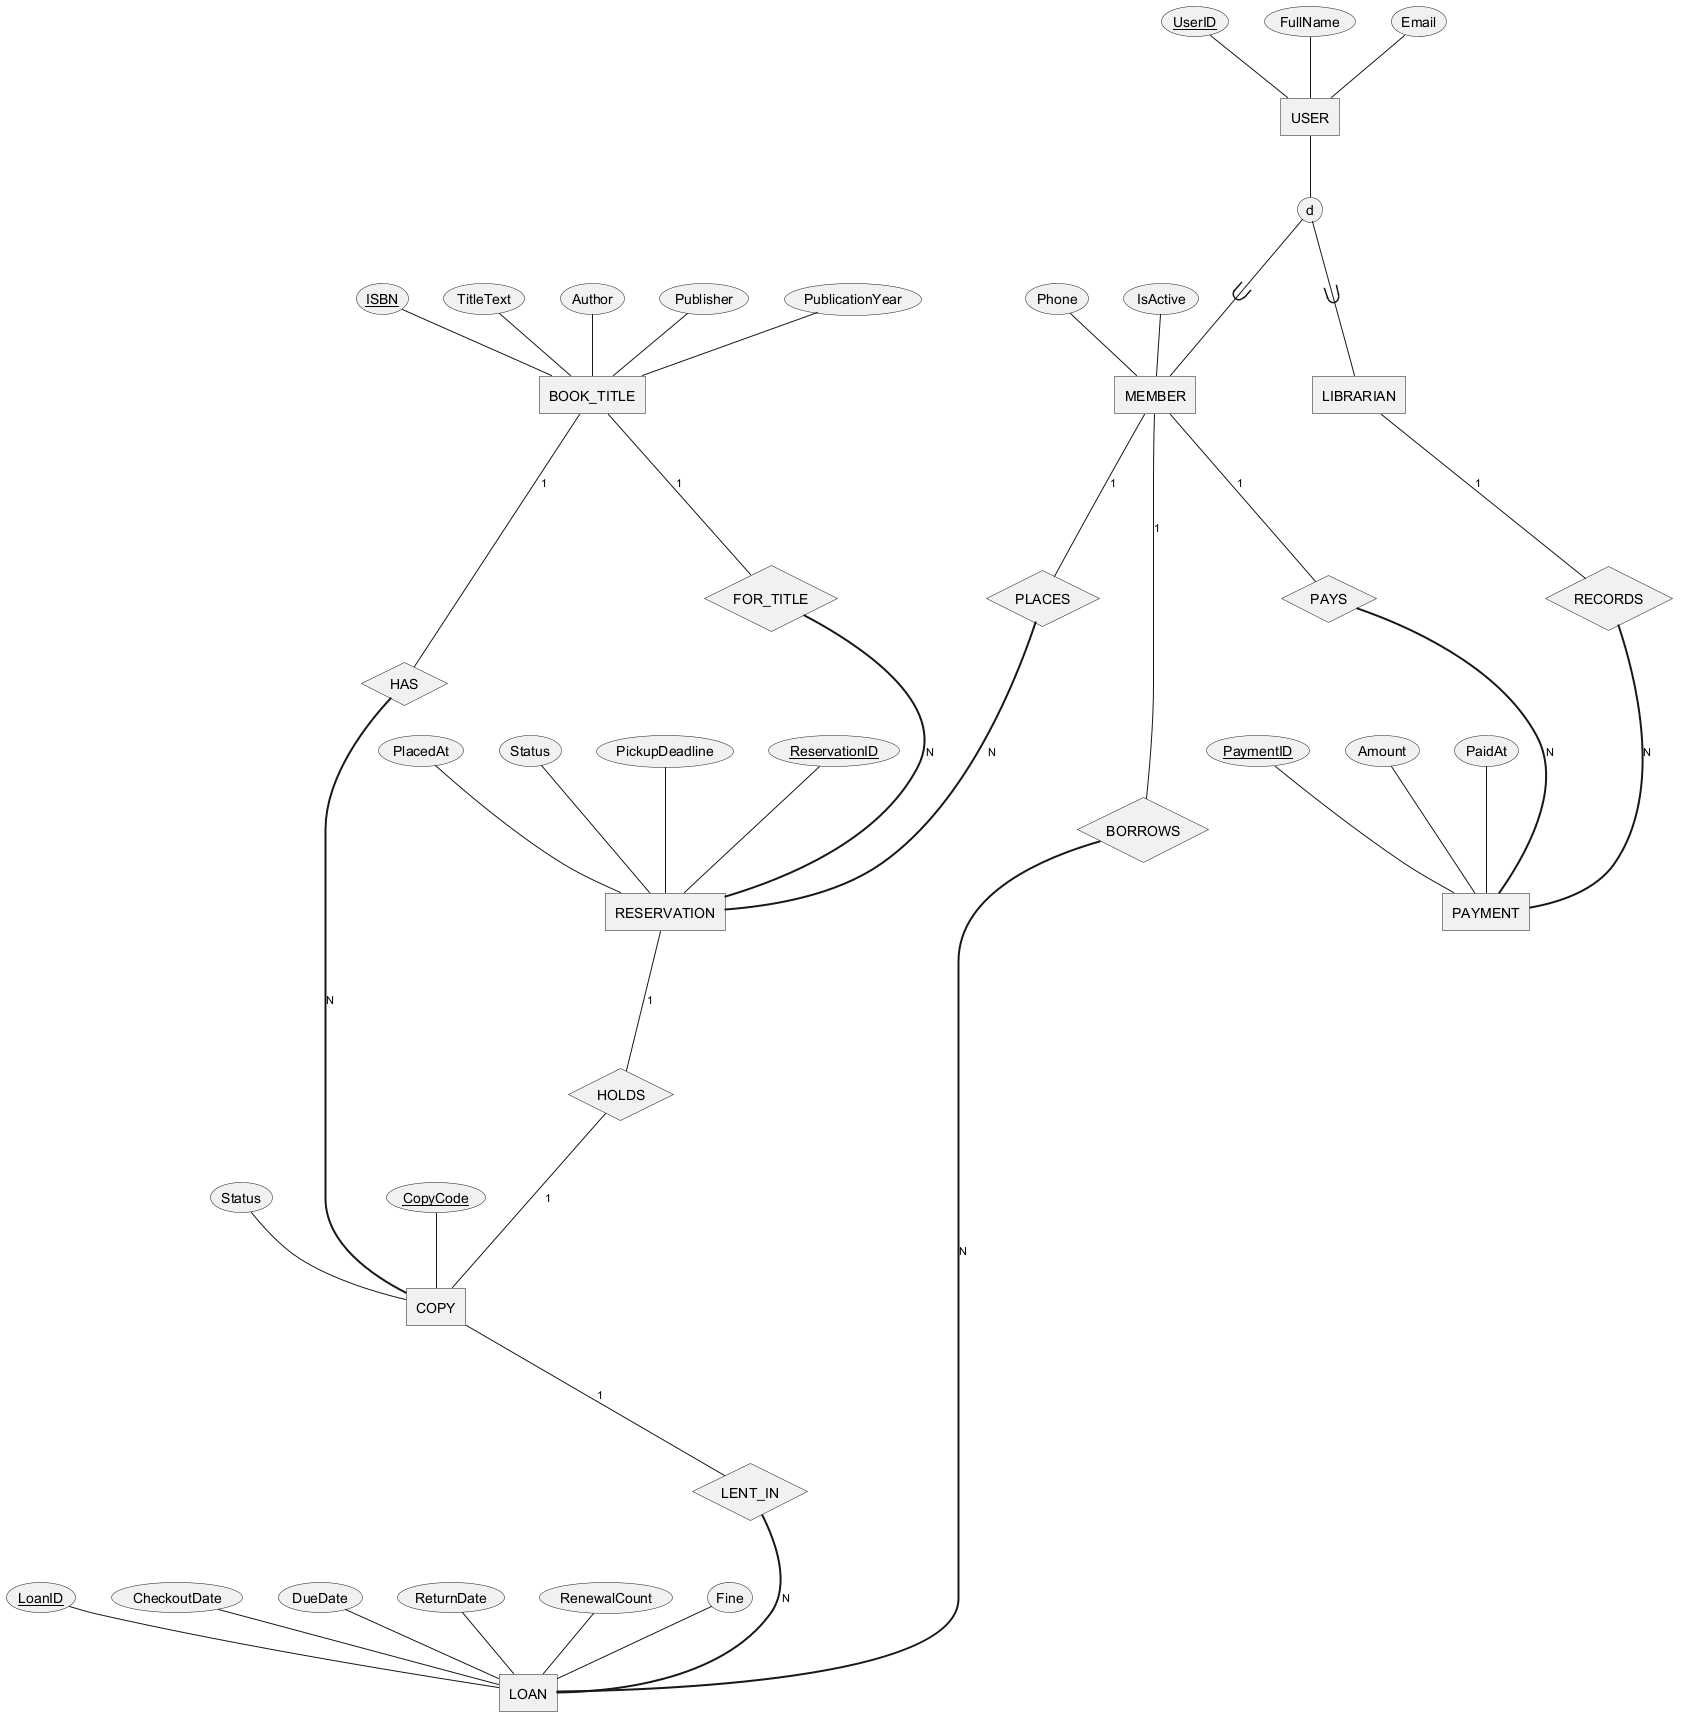

The diagram above was rendered by PlantUML. Its source (embedded in the PNG):
@startchen erd-conceptual
' Conceptual ERD (Chen notation): entities, relationships, cardinalities, key attributes only

entity USER {
  UserID <<key>>
  FullName
  Email
}
entity MEMBER {
  Phone
  IsActive
}
entity LIBRARIAN {
}
USER ->- d { MEMBER, LIBRARIAN }

entity BOOK_TITLE {
  ISBN <<key>>
  TitleText
  Author
  Publisher
  PublicationYear
}
entity COPY {
  CopyCode <<key>>
  Status
}
entity LOAN {
  LoanID <<key>>
  CheckoutDate
  DueDate
  ReturnDate
  RenewalCount
  Fine
}
entity RESERVATION {
  ReservationID <<key>>
  PlacedAt
  Status
  PickupDeadline
}
entity PAYMENT {
  PaymentID <<key>>
  Amount
  PaidAt
}

relationship HAS {
}
relationship BORROWS {
}
relationship LENT_IN {
}
relationship PLACES {
}
relationship FOR_TITLE {
}
relationship HOLDS {
}
relationship PAYS {
}
relationship RECORDS {
}

BOOK_TITLE -1- HAS
HAS =N= COPY
MEMBER -1- BORROWS
BORROWS =N= LOAN
COPY -1- LENT_IN
LENT_IN =N= LOAN
MEMBER -1- PLACES
PLACES =N= RESERVATION
BOOK_TITLE -1- FOR_TITLE
FOR_TITLE =N= RESERVATION
RESERVATION -1- HOLDS
HOLDS -1- COPY
MEMBER -1- PAYS
PAYS =N= PAYMENT
LIBRARIAN -1- RECORDS
RECORDS =N= PAYMENT
@endchen